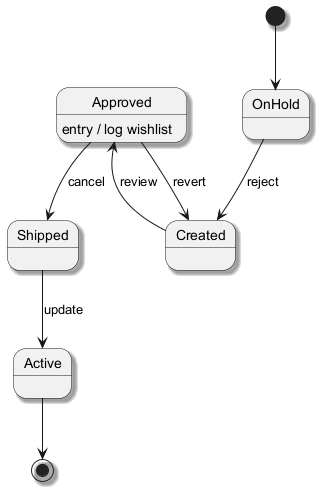

The diagram above was rendered by PlantUML. Its source (embedded in the PNG):
@startuml
skinparam shadowing true
[*] --> OnHold
OnHold --> Created : reject
Created --> Approved : review
Approved --> Shipped : cancel
Approved : entry / log wishlist
Shipped --> Active : update
Approved --> Created : revert
Active --> [*]
@enduml